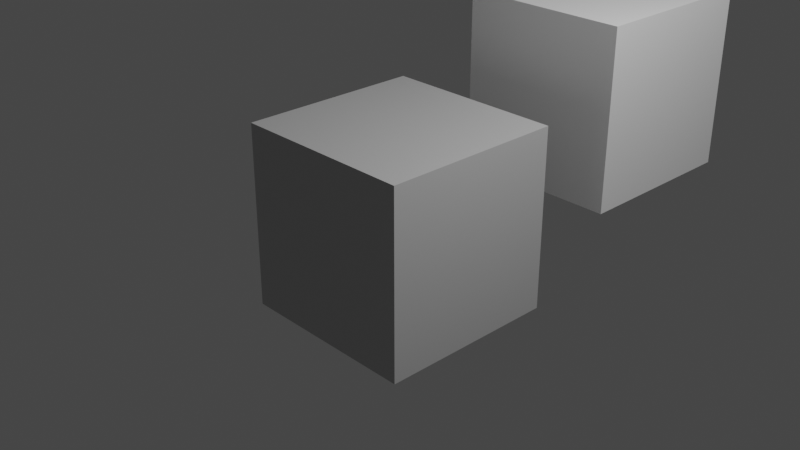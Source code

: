 # Source: cube_and_sphere_bounding_box_ver0001_four_objects.blend  (saved by Blender 3.4.6; exported with 4.5.12 LTS)
import bpy
from mathutils import Matrix  # noqa: F401  (used for matrix-valued properties, if any)

bpy.ops.wm.read_factory_settings(use_empty=True)
scene = bpy.context.scene
scene.name = 'Scene'

# ---- collections
col_collection = bpy.data.collections.new('Collection'); scene.collection.children.link(col_collection)

# ---- images (referenced by path relative to the original .blend; pixels are not part of the script)
import os
ASSET_DIR = os.environ.get("B2B_ASSET_DIR", "")  # directory of the original .blend (textures are referenced by path, not embedded)
HERE = os.path.dirname(os.path.abspath(__file__))  # packed textures are extracted next to this script under _unpacked/

def load_image(name, relpath, width, height, colorspace="sRGB"):
    """Load a texture the original file referenced (path relative to the .blend, or extracted next to this script)."""
    p = next((c for c in (os.path.join(HERE, relpath), os.path.join(ASSET_DIR, relpath)) if relpath and os.path.exists(c)), "")
    if p:
        img = bpy.data.images.load(p, check_existing=True)
        img.name = name
    else:  # same state as the original file: an image datablock whose file is absent (Cycles renders it pink)
        img = bpy.data.images.new(name, width, height)
        img.source = "FILE"
        img.filepath = "//" + (relpath or name)
    img.colorspace_settings.name = colorspace
    return img
img_cube_png_001 = load_image('Cube.png.001', 'Cube.png', 1024, 1024, 'sRGB')
img_checker_01_png_001 = load_image('checker_01.png.001', 'checker_01.png', 1024, 1024, 'sRGB')
img_translucent_png_001 = load_image('translucent.png.001', 'translucent.png', 1024, 1024, 'sRGB')

# ---- materials (node trees are filled in below, after node groups)
mat_material = bpy.data.materials.new('Material')
mat_material.alpha_threshold = 0.0
mat_material.use_transparent_shadow = False
mat_material.roughness = 0.5
mat_material.line_color = (0.0, 0.0, 0.0, 1.0)
mat_material_001 = bpy.data.materials.new('Material.001')
mat_material_001.use_transparent_shadow = False
mat_material_002 = bpy.data.materials.new('Material.002')
mat_material_002.surface_render_method = 'BLENDED'
mat_material_002.blend_method = 'BLEND'
mat_material_002.use_transparent_shadow = False
mat_material_003 = bpy.data.materials.new('Material.003')
mat_material_003.surface_render_method = 'BLENDED'
mat_material_003.blend_method = 'BLEND'
mat_material_003.use_transparent_shadow = False

# ---- material node trees
mat_material.use_nodes = True; mat_material.node_tree.nodes.clear()
_N = mat_material.node_tree.nodes; _L = mat_material.node_tree.links
n0 = _N.new('ShaderNodeOutputMaterial'); n0.name = 'Material Output'; n0.location = (300, 300)
n1 = _N.new('ShaderNodeBsdfPrincipled'); n1.name = 'Principled BSDF'; n1.location = (10, 300)
n1.distribution = 'GGX'
n1.subsurface_method = 'RANDOM_WALK_SKIN'
n1.inputs[3].default_value = 1.45
n1.inputs[27].default_value = (0.0, 0.0, 0.0, 1.0)
n1.inputs[28].default_value = 1.0
n2 = _N.new('ShaderNodeTexImage'); n2.name = 'Image Texture'; n2.location = (-280, 280)
n2.image = img_cube_png_001
_L.new(n1.outputs[0], n0.inputs[0])
_L.new(n2.outputs[0], n1.inputs[0])
n0.is_active_output = True
mat_material_001.use_nodes = True; mat_material_001.node_tree.nodes.clear()
_N = mat_material_001.node_tree.nodes; _L = mat_material_001.node_tree.links
n0 = _N.new('ShaderNodeBsdfPrincipled'); n0.name = 'Principled BSDF'; n0.location = (10, 300)
n0.distribution = 'GGX'
n0.subsurface_method = 'RANDOM_WALK_SKIN'
n0.inputs[3].default_value = 1.45
n0.inputs[27].default_value = (0.0, 0.0, 0.0, 1.0)
n0.inputs[28].default_value = 1.0
n1 = _N.new('ShaderNodeOutputMaterial'); n1.name = 'Material Output'; n1.location = (300, 300)
n2 = _N.new('ShaderNodeTexImage'); n2.name = 'Image Texture'; n2.location = (-280, 280)
n2.image = img_checker_01_png_001
_L.new(n0.outputs[0], n1.inputs[0])
_L.new(n2.outputs[0], n0.inputs[0])
n1.is_active_output = True
mat_material_002.use_nodes = True; mat_material_002.node_tree.nodes.clear()
_N = mat_material_002.node_tree.nodes; _L = mat_material_002.node_tree.links
n0 = _N.new('ShaderNodeOutputMaterial'); n0.name = 'Material Output'; n0.location = (300, 300)
n1 = _N.new('ShaderNodeTexImage'); n1.name = 'Image Texture'; n1.location = (-280, 280)
n1.image = img_translucent_png_001
n2 = _N.new('ShaderNodeBsdfPrincipled'); n2.name = 'Principled BSDF'; n2.location = (10, 300)
n2.distribution = 'GGX'
n2.subsurface_method = 'RANDOM_WALK_SKIN'
n2.inputs[3].default_value = 1.45
n2.inputs[27].default_value = (0.0, 0.0, 0.0, 1.0)
n2.inputs[28].default_value = 1.0
_L.new(n2.outputs[0], n0.inputs[0])
_L.new(n1.outputs[1], n2.inputs[4])
n0.is_active_output = True
mat_material_003.use_nodes = True; mat_material_003.node_tree.nodes.clear()
_N = mat_material_003.node_tree.nodes; _L = mat_material_003.node_tree.links
n0 = _N.new('ShaderNodeOutputMaterial'); n0.name = 'Material Output'; n0.location = (288, 300)
n1 = _N.new('ShaderNodeTexImage'); n1.name = 'Image Texture'; n1.location = (-292, -120)
n1.image = img_translucent_png_001
n2 = _N.new('ShaderNodeBsdfPrincipled'); n2.name = 'Principled BSDF'; n2.location = (-2, 300)
n2.distribution = 'GGX'
n2.subsurface_method = 'RANDOM_WALK_SKIN'
n2.inputs[0].default_value = (0.5225, 0.5225, 0.5225, 0.6787)
n2.inputs[3].default_value = 1.45
n2.inputs[27].default_value = (0.0, 0.0, 0.0, 1.0)
n2.inputs[28].default_value = 1.0
_L.new(n2.outputs[0], n0.inputs[0])
_L.new(n1.outputs[1], n2.inputs[4])
n0.is_active_output = True

# ---- world
world_world = bpy.data.worlds.new('World'); scene.world = world_world
world_world.use_nodes = True; world_world.node_tree.nodes.clear()
_N = world_world.node_tree.nodes; _L = world_world.node_tree.links
n0 = _N.new('ShaderNodeOutputWorld'); n0.name = 'World Output'; n0.location = (300, 300)
n1 = _N.new('ShaderNodeBackground'); n1.name = 'Background'; n1.location = (10, 300)
n1.inputs[0].default_value = (0.05088, 0.05088, 0.05088, 1.0)
_L.new(n1.outputs[0], n0.inputs[0])
n0.is_active_output = True
world_world.color = (0.05088, 0.05088, 0.05088)
world_world.use_sun_shadow = False
world_world.sun_shadow_jitter_overblur = 0.0

# ---- cameras
cam_camera = bpy.data.cameras.new('Camera')
cam_camera.clip_end = 100.0
cam_camera.ortho_scale = 7.314

# ---- lights
light_light = bpy.data.lights.new('Light', 'POINT')
light_light.transmission_factor = 0.0
light_light.energy = 1000.0
light_light.shadow_soft_size = 0.1
light_light.shadow_maximum_resolution = 0.006
light_light.use_absolute_resolution = True

# ---- meshes
me_cube = bpy.data.meshes.new('Cube')
me_cube.from_pydata([(1.0, 1.0, 1.0), (1.0, 1.0, -1.0), (1.0, -1.0, 1.0), (1.0, -1.0, -1.0), (-1.0, 1.0, 1.0), (-1.0, 1.0, -1.0), (-1.0, -1.0, 1.0), (-1.0, -1.0, -1.0)], [], [(0, 4, 6, 2), (3, 2, 6, 7), (7, 6, 4, 5), (5, 1, 3, 7), (1, 0, 2, 3), (5, 4, 0, 1)])
_uv = me_cube.uv_layers.new(name='UVMap')
_uv.uv.foreach_set('vector', [0.625, 0.5, 0.875, 0.5, 0.875, 0.75, 0.625, 0.75, 0.375, 0.75, 0.625, 0.75, 0.625, 1.0, 0.375, 1.0, 0.375, 0.0, 0.625, 0.0, 0.625, 0.25, 0.375, 0.25, 0.125, 0.5, 0.375, 0.5, 0.375, 0.75, 0.125, 0.75, 0.375, 0.5, 0.625, 0.5, 0.625, 0.75, 0.375, 0.75, 0.375, 0.25, 0.625, 0.25, 0.625, 0.5, 0.375, 0.5])
me_cube.materials.append(mat_material)
me_cube.use_mirror_vertex_groups = False
me_cube.update()
me_icosphere = bpy.data.meshes.new('Icosphere')
me_icosphere.from_pydata([(0.0, 0.0, -1.0), (0.7236, -0.5257, -0.4472), (-0.2764, -0.8506, -0.4472), (-0.8944, 0.0, -0.4472), (-0.2764, 0.8506, -0.4472), (0.7236, 0.5257, -0.4472), (0.2764, -0.8506, 0.4472), (-0.7236, -0.5257, 0.4472), (-0.7236, 0.5257, 0.4472), (0.2764, 0.8506, 0.4472), (0.8944, 0.0, 0.4472), (0.0, 0.0, 1.0), (-0.1625, -0.5, -0.8507), (0.4253, -0.309, -0.8507), (0.2629, -0.809, -0.5257), (0.8506, 0.0, -0.5257), (0.4253, 0.309, -0.8507), (-0.5257, 0.0, -0.8507), (-0.6882, -0.5, -0.5257), (-0.1625, 0.5, -0.8507), (-0.6882, 0.5, -0.5257), (0.2629, 0.809, -0.5257), (0.9511, -0.309, 0.0), (0.9511, 0.309, 0.0), (0.0, -1.0, 0.0), (0.5878, -0.809, 0.0), (-0.9511, -0.309, 0.0), (-0.5878, -0.809, 0.0), (-0.5878, 0.809, 0.0), (-0.9511, 0.309, 0.0), (0.5878, 0.809, 0.0), (0.0, 1.0, 0.0), (0.6882, -0.5, 0.5257), (-0.2629, -0.809, 0.5257), (-0.8506, 0.0, 0.5257), (-0.2629, 0.809, 0.5257), (0.6882, 0.5, 0.5257), (0.1625, -0.5, 0.8507), (0.5257, 0.0, 0.8507), (-0.4253, -0.309, 0.8507), (-0.4253, 0.309, 0.8507), (0.1625, 0.5, 0.8507)], [], [(0, 13, 12), (1, 13, 15), (0, 12, 17), (0, 17, 19), (0, 19, 16), (1, 15, 22), (2, 14, 24), (3, 18, 26), (4, 20, 28), (5, 21, 30), (1, 22, 25), (2, 24, 27), (3, 26, 29), (4, 28, 31), (5, 30, 23), (6, 32, 37), (7, 33, 39), (8, 34, 40), (9, 35, 41), (10, 36, 38), (38, 41, 11), (38, 36, 41), (36, 9, 41), (41, 40, 11), (41, 35, 40), (35, 8, 40), (40, 39, 11), (40, 34, 39), (34, 7, 39), (39, 37, 11), (39, 33, 37), (33, 6, 37), (37, 38, 11), (37, 32, 38), (32, 10, 38), (23, 36, 10), (23, 30, 36), (30, 9, 36), (31, 35, 9), (31, 28, 35), (28, 8, 35), (29, 34, 8), (29, 26, 34), (26, 7, 34), (27, 33, 7), (27, 24, 33), (24, 6, 33), (25, 32, 6), (25, 22, 32), (22, 10, 32), (30, 31, 9), (30, 21, 31), (21, 4, 31), (28, 29, 8), (28, 20, 29), (20, 3, 29), (26, 27, 7), (26, 18, 27), (18, 2, 27), (24, 25, 6), (24, 14, 25), (14, 1, 25), (22, 23, 10), (22, 15, 23), (15, 5, 23), (16, 21, 5), (16, 19, 21), (19, 4, 21), (19, 20, 4), (19, 17, 20), (17, 3, 20), (17, 18, 3), (17, 12, 18), (12, 2, 18), (15, 16, 5), (15, 13, 16), (13, 0, 16), (12, 14, 2), (12, 13, 14), (13, 1, 14)])
_uv = me_icosphere.uv_layers.new(name='UVMap')
_uv.uv.foreach_set('vector', [0.1818, 0.0, 0.2273, 0.07873, 0.1364, 0.07873, 0.2727, 0.1575, 0.3182, 0.07873, 0.3636, 0.1575, 0.9091, 0.0, 0.9545, 0.07873, 0.8636, 0.07873, 0.7273, 0.0, 0.7727, 0.07873, 0.6818, 0.07873, 0.5455, 0.0, 0.5909, 0.07873, 0.5, 0.07873, 0.2727, 0.1575, 0.3636, 0.1575, 0.3182, 0.2362, 0.09091, 0.1575, 0.1818, 0.1575, 0.1364, 0.2362, 0.8182, 0.1575, 0.9091, 0.1575, 0.8636, 0.2362, 0.6364, 0.1575, 0.7273, 0.1575, 0.6818, 0.2362, 0.4545, 0.1575, 0.5455, 0.1575, 0.5, 0.2362, 0.2727, 0.1575, 0.3182, 0.2362, 0.2273, 0.2362, 0.09091, 0.1575, 0.1364, 0.2362, 0.04546, 0.2362, 0.8182, 0.1575, 0.8636, 0.2362, 0.7727, 0.2362, 0.6364, 0.1575, 0.6818, 0.2362, 0.5909, 0.2362, 0.4545, 0.1575, 0.5, 0.2362, 0.4091, 0.2362, 0.1818, 0.3149, 0.2727, 0.3149, 0.2273, 0.3937, 0.0, 0.3149, 0.09091, 0.3149, 0.04546, 0.3937, 0.7273, 0.3149, 0.8182, 0.3149, 0.7727, 0.3937, 0.5455, 0.3149, 0.6364, 0.3149, 0.5909, 0.3937, 0.3636, 0.3149, 0.4545, 0.3149, 0.4091, 0.3937, 0.4091, 0.3937, 0.5, 0.3937, 0.4545, 0.4724, 0.4091, 0.3937, 0.4545, 0.3149, 0.5, 0.3937, 0.4545, 0.3149, 0.5455, 0.3149, 0.5, 0.3937, 0.5909, 0.3937, 0.6818, 0.3937, 0.6364, 0.4724, 0.5909, 0.3937, 0.6364, 0.3149, 0.6818, 0.3937, 0.6364, 0.3149, 0.7273, 0.3149, 0.6818, 0.3937, 0.7727, 0.3937, 0.8636, 0.3937, 0.8182, 0.4724, 0.7727, 0.3937, 0.8182, 0.3149, 0.8636, 0.3937, 0.8182, 0.3149, 0.9091, 0.3149, 0.8636, 0.3937, 0.04546, 0.3937, 0.1364, 0.3937, 0.09091, 0.4724, 0.04546, 0.3937, 0.09091, 0.3149, 0.1364, 0.3937, 0.09091, 0.3149, 0.1818, 0.3149, 0.1364, 0.3937, 0.2273, 0.3937, 0.3182, 0.3937, 0.2727, 0.4724, 0.2273, 0.3937, 0.2727, 0.3149, 0.3182, 0.3937, 0.2727, 0.3149, 0.3636, 0.3149, 0.3182, 0.3937, 0.4091, 0.2362, 0.4545, 0.3149, 0.3636, 0.3149, 0.4091, 0.2362, 0.5, 0.2362, 0.4545, 0.3149, 0.5, 0.2362, 0.5455, 0.3149, 0.4545, 0.3149, 0.5909, 0.2362, 0.6364, 0.3149, 0.5455, 0.3149, 0.5909, 0.2362, 0.6818, 0.2362, 0.6364, 0.3149, 0.6818, 0.2362, 0.7273, 0.3149, 0.6364, 0.3149, 0.7727, 0.2362, 0.8182, 0.3149, 0.7273, 0.3149, 0.7727, 0.2362, 0.8636, 0.2362, 0.8182, 0.3149, 0.8636, 0.2362, 0.9091, 0.3149, 0.8182, 0.3149, 0.04546, 0.2362, 0.09091, 0.3149, 0.0, 0.3149, 0.04546, 0.2362, 0.1364, 0.2362, 0.09091, 0.3149, 0.1364, 0.2362, 0.1818, 0.3149, 0.09091, 0.3149, 0.2273, 0.2362, 0.2727, 0.3149, 0.1818, 0.3149, 0.2273, 0.2362, 0.3182, 0.2362, 0.2727, 0.3149, 0.3182, 0.2362, 0.3636, 0.3149, 0.2727, 0.3149, 0.5, 0.2362, 0.5909, 0.2362, 0.5455, 0.3149, 0.5, 0.2362, 0.5455, 0.1575, 0.5909, 0.2362, 0.5455, 0.1575, 0.6364, 0.1575, 0.5909, 0.2362, 0.6818, 0.2362, 0.7727, 0.2362, 0.7273, 0.3149, 0.6818, 0.2362, 0.7273, 0.1575, 0.7727, 0.2362, 0.7273, 0.1575, 0.8182, 0.1575, 0.7727, 0.2362, 0.8636, 0.2362, 0.9545, 0.2362, 0.9091, 0.3149, 0.8636, 0.2362, 0.9091, 0.1575, 0.9545, 0.2362, 0.9091, 0.1575, 1.0, 0.1575, 0.9545, 0.2362, 0.1364, 0.2362, 0.2273, 0.2362, 0.1818, 0.3149, 0.1364, 0.2362, 0.1818, 0.1575, 0.2273, 0.2362, 0.1818, 0.1575, 0.2727, 0.1575, 0.2273, 0.2362, 0.3182, 0.2362, 0.4091, 0.2362, 0.3636, 0.3149, 0.3182, 0.2362, 0.3636, 0.1575, 0.4091, 0.2362, 0.3636, 0.1575, 0.4545, 0.1575, 0.4091, 0.2362, 0.5, 0.07873, 0.5455, 0.1575, 0.4545, 0.1575, 0.5, 0.07873, 0.5909, 0.07873, 0.5455, 0.1575, 0.5909, 0.07873, 0.6364, 0.1575, 0.5455, 0.1575, 0.6818, 0.07873, 0.7273, 0.1575, 0.6364, 0.1575, 0.6818, 0.07873, 0.7727, 0.07873, 0.7273, 0.1575, 0.7727, 0.07873, 0.8182, 0.1575, 0.7273, 0.1575, 0.8636, 0.07873, 0.9091, 0.1575, 0.8182, 0.1575, 0.8636, 0.07873, 0.9545, 0.07873, 0.9091, 0.1575, 0.9545, 0.07873, 1.0, 0.1575, 0.9091, 0.1575, 0.3636, 0.1575, 0.4091, 0.07873, 0.4545, 0.1575, 0.3636, 0.1575, 0.3182, 0.07873, 0.4091, 0.07873, 0.3182, 0.07873, 0.3636, 0.0, 0.4091, 0.07873, 0.1364, 0.07873, 0.1818, 0.1575, 0.09091, 0.1575, 0.1364, 0.07873, 0.2273, 0.07873, 0.1818, 0.1575, 0.2273, 0.07873, 0.2727, 0.1575, 0.1818, 0.1575])
me_icosphere.materials.append(mat_material_001)
me_icosphere.update()
me_cube_001 = bpy.data.meshes.new('Cube.001')
me_cube_001.from_pydata([(-1.0, -1.0, -1.0), (-1.0, -1.0, 1.0), (-1.0, 1.0, -1.0), (-1.0, 1.0, 1.0), (1.0, -1.0, -1.0), (1.0, -1.0, 1.0), (1.0, 1.0, -1.0), (1.0, 1.0, 1.0)], [], [(0, 1, 3, 2), (2, 3, 7, 6), (6, 7, 5, 4), (4, 5, 1, 0), (2, 6, 4, 0), (7, 3, 1, 5)])
_uv = me_cube_001.uv_layers.new(name='UVMap')
_uv.uv.foreach_set('vector', [0.375, 0.0, 0.625, 0.0, 0.625, 0.25, 0.375, 0.25, 0.375, 0.25, 0.625, 0.25, 0.625, 0.5, 0.375, 0.5, 0.375, 0.5, 0.625, 0.5, 0.625, 0.75, 0.375, 0.75, 0.375, 0.75, 0.625, 0.75, 0.625, 1.0, 0.375, 1.0, 0.125, 0.5, 0.375, 0.5, 0.375, 0.75, 0.125, 0.75, 0.625, 0.5, 0.875, 0.5, 0.875, 0.75, 0.625, 0.75])
me_cube_001.materials.append(mat_material_002)
me_cube_001.update()
me_cube_002 = bpy.data.meshes.new('Cube.002')
me_cube_002.from_pydata([(-1.0, -1.0, -1.0), (-1.0, -1.0, 1.0), (-1.0, 1.0, -1.0), (-1.0, 1.0, 1.0), (1.0, -1.0, -1.0), (1.0, -1.0, 1.0), (1.0, 1.0, -1.0), (1.0, 1.0, 1.0)], [], [(0, 1, 3, 2), (2, 3, 7, 6), (6, 7, 5, 4), (4, 5, 1, 0), (2, 6, 4, 0), (7, 3, 1, 5)])
_uv = me_cube_002.uv_layers.new(name='UVMap')
_uv.uv.foreach_set('vector', [0.375, 0.0, 0.625, 0.0, 0.625, 0.25, 0.375, 0.25, 0.375, 0.25, 0.625, 0.25, 0.625, 0.5, 0.375, 0.5, 0.375, 0.5, 0.625, 0.5, 0.625, 0.75, 0.375, 0.75, 0.375, 0.75, 0.625, 0.75, 0.625, 1.0, 0.375, 1.0, 0.125, 0.5, 0.375, 0.5, 0.375, 0.75, 0.125, 0.75, 0.625, 0.5, 0.875, 0.5, 0.875, 0.75, 0.625, 0.75])
me_cube_002.materials.append(mat_material_003)
me_cube_002.update()

# ---- objects
ob_cube = bpy.data.objects.new('Cube', me_cube)
ob_light = bpy.data.objects.new('Light', light_light)
ob_camera = bpy.data.objects.new('Camera', cam_camera)
ob_icosphere = bpy.data.objects.new('Icosphere', me_icosphere)
ob_icoshpere_bounding_box = bpy.data.objects.new('Icoshpere_bounding_box', me_cube_001)
ob_cube_bounding_box = bpy.data.objects.new('Cube_bounding_box', me_cube_002)

# ---- transforms, parenting, visibility, modifiers, constraints
ob_cube.location = (0.0, 0.0, 0.0)
ob_cube.lock_rotations_4d = False
ob_cube.empty_display_type = 'ARROWS'
ob_cube.lineart.crease_threshold = 0.0
ob_light.location = (4.076, 1.005, 5.904)
ob_light.rotation_euler = (0.6503, 0.05522, 1.866)
ob_light.lock_rotations_4d = False
ob_light.empty_display_type = 'ARROWS'
ob_light.color = (0.0, 0.0, 0.0, 0.0)
ob_light.lineart.crease_threshold = 0.0
ob_camera.location = (7.359, -6.926, 4.958)
ob_camera.rotation_euler = (1.109, 0.0, 0.8149)
ob_camera.lock_rotations_4d = False
ob_camera.empty_display_type = 'ARROWS'
ob_camera.color = (0.0, 0.0, 0.0, 0.0)
ob_camera.display_type = 'WIRE'
ob_camera.lineart.crease_threshold = 0.0
ob_icosphere.location = (0.278, 2.72, 0.9126)
ob_icoshpere_bounding_box.location = (0.278, 2.72, 0.9126)
ob_icoshpere_bounding_box.scale = (0.9511, 1.0, 1.0)
ob_cube_bounding_box.location = (0.0, 0.0, 0.0)
ob_cube_bounding_box.scale = (1.022, 1.022, 1.022)

# ---- collection membership
col_collection.objects.link(ob_cube)
col_collection.objects.link(ob_light)
col_collection.objects.link(ob_camera)
col_collection.objects.link(ob_icosphere)
col_collection.objects.link(ob_icoshpere_bounding_box)
col_collection.objects.link(ob_cube_bounding_box)

# ---- scene / render settings (as saved in the file)
scene.camera = ob_camera
scene.frame_start = 1; scene.frame_end = 250; scene.frame_set(1)
scene.render.engine = 'BLENDER_EEVEE_NEXT'
scene.cycles.sampling_pattern = 'TABULATED_SOBOL'
scene.cycles.use_light_tree = False
scene.view_settings.view_transform = 'Filmic'
bpy.context.view_layer.update()
